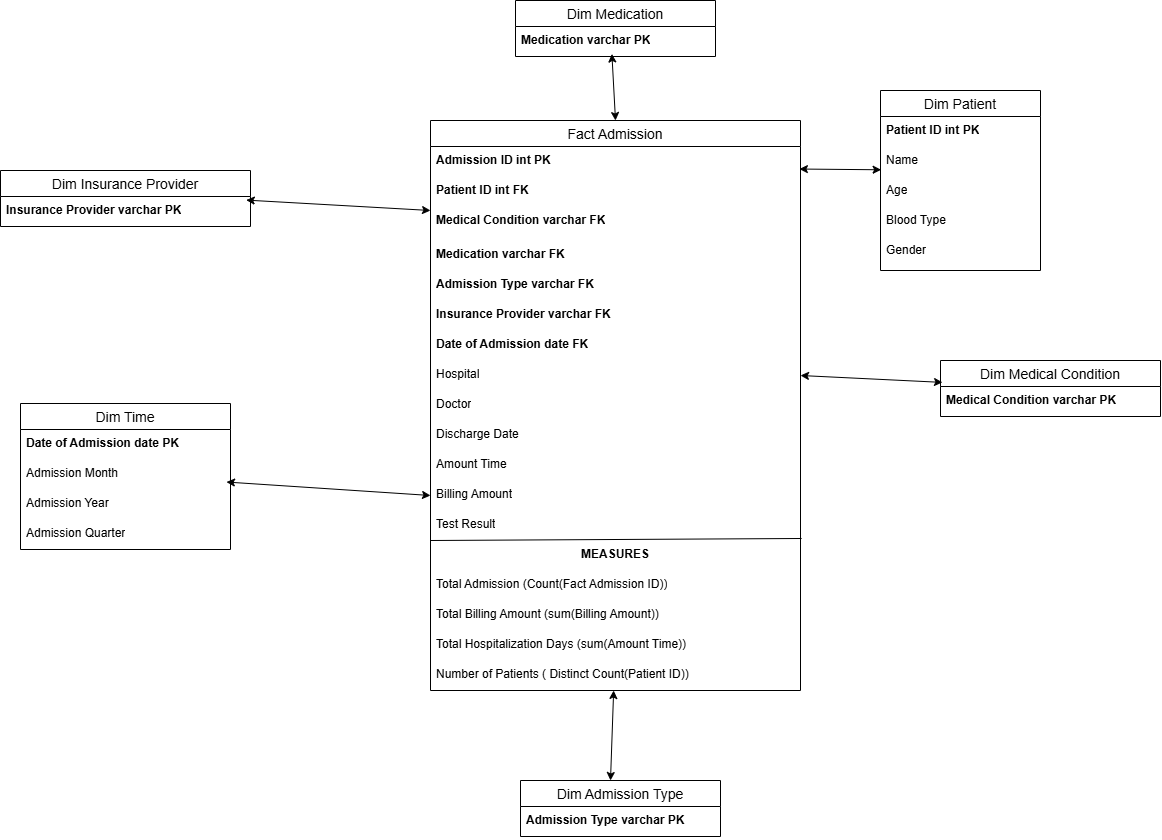

The diagram above was exported from draw.io. Its source (the exported page's mxGraphModel, read from the mxfile embedded in the PNG):
<mxGraphModel dx="3172" dy="949" grid="1" gridSize="10" guides="1" tooltips="1" connect="1" arrows="1" fold="1" page="1" pageScale="1" pageWidth="827" pageHeight="1169" math="0" shadow="0">
  <root>
    <mxCell id="0" />
    <mxCell id="1" parent="0" />
    <mxCell id="mHlHgUlcbgCZ4oKJCWUE-19" value="Fact Admission" style="swimlane;fontStyle=0;childLayout=stackLayout;horizontal=1;startSize=26;horizontalStack=0;resizeParent=1;resizeParentMax=0;resizeLast=0;collapsible=1;marginBottom=0;align=center;fontSize=14;" parent="1" vertex="1">
      <mxGeometry x="160" y="160" width="370" height="570" as="geometry" />
    </mxCell>
    <mxCell id="mHlHgUlcbgCZ4oKJCWUE-20" value="&lt;b&gt;Admission ID&amp;nbsp;int&lt;/b&gt;&lt;b style=&quot;text-align: center; text-wrap-mode: nowrap;&quot;&gt;&amp;nbsp;PK&lt;/b&gt;" style="text;strokeColor=none;fillColor=none;spacingLeft=4;spacingRight=4;overflow=hidden;rotatable=0;points=[[0,0.5],[1,0.5]];portConstraint=eastwest;fontSize=12;whiteSpace=wrap;html=1;" parent="mHlHgUlcbgCZ4oKJCWUE-19" vertex="1">
      <mxGeometry y="26" width="370" height="30" as="geometry" />
    </mxCell>
    <mxCell id="mHlHgUlcbgCZ4oKJCWUE-21" value="&lt;b&gt;Patient ID int&lt;span style=&quot;text-wrap-mode: nowrap; text-align: center;&quot;&gt;&amp;nbsp;FK&lt;/span&gt;&lt;/b&gt;" style="text;strokeColor=none;fillColor=none;spacingLeft=4;spacingRight=4;overflow=hidden;rotatable=0;points=[[0,0.5],[1,0.5]];portConstraint=eastwest;fontSize=12;whiteSpace=wrap;html=1;" parent="mHlHgUlcbgCZ4oKJCWUE-19" vertex="1">
      <mxGeometry y="56" width="370" height="30" as="geometry" />
    </mxCell>
    <mxCell id="mHlHgUlcbgCZ4oKJCWUE-22" value="&lt;b&gt;Medical Condition&amp;nbsp;&lt;span style=&quot;text-wrap-mode: nowrap; text-align: center;&quot;&gt;varchar FK&lt;/span&gt;&lt;/b&gt;" style="text;strokeColor=none;fillColor=none;spacingLeft=4;spacingRight=4;overflow=hidden;rotatable=0;points=[[0,0.5],[1,0.5]];portConstraint=eastwest;fontSize=12;whiteSpace=wrap;html=1;" parent="mHlHgUlcbgCZ4oKJCWUE-19" vertex="1">
      <mxGeometry y="86" width="370" height="34" as="geometry" />
    </mxCell>
    <mxCell id="pf73xKX6ThJU4kMzTHQu-6" value="&lt;b&gt;Medication&amp;nbsp;&lt;span style=&quot;text-wrap-mode: nowrap; text-align: center;&quot;&gt;varchar FK&lt;/span&gt;&lt;/b&gt;" style="text;strokeColor=none;fillColor=none;spacingLeft=4;spacingRight=4;overflow=hidden;rotatable=0;points=[[0,0.5],[1,0.5]];portConstraint=eastwest;fontSize=12;whiteSpace=wrap;html=1;" parent="mHlHgUlcbgCZ4oKJCWUE-19" vertex="1">
      <mxGeometry y="120" width="370" height="30" as="geometry" />
    </mxCell>
    <mxCell id="pf73xKX6ThJU4kMzTHQu-5" value="&lt;b&gt;Admission Type&amp;nbsp;&lt;span style=&quot;text-wrap-mode: nowrap; text-align: center;&quot;&gt;varchar FK&lt;/span&gt;&lt;/b&gt;" style="text;strokeColor=none;fillColor=none;spacingLeft=4;spacingRight=4;overflow=hidden;rotatable=0;points=[[0,0.5],[1,0.5]];portConstraint=eastwest;fontSize=12;whiteSpace=wrap;html=1;" parent="mHlHgUlcbgCZ4oKJCWUE-19" vertex="1">
      <mxGeometry y="150" width="370" height="30" as="geometry" />
    </mxCell>
    <mxCell id="pf73xKX6ThJU4kMzTHQu-8" value="&lt;b&gt;Insurance Provider&amp;nbsp;&lt;span style=&quot;text-wrap-mode: nowrap; text-align: center;&quot;&gt;varchar FK&lt;/span&gt;&lt;/b&gt;" style="text;strokeColor=none;fillColor=none;spacingLeft=4;spacingRight=4;overflow=hidden;rotatable=0;points=[[0,0.5],[1,0.5]];portConstraint=eastwest;fontSize=12;whiteSpace=wrap;html=1;" parent="mHlHgUlcbgCZ4oKJCWUE-19" vertex="1">
      <mxGeometry y="180" width="370" height="30" as="geometry" />
    </mxCell>
    <mxCell id="B3Vhz6tKmLERmYZW4dIj-5" value="&lt;b&gt;Date of Admission date FK&lt;/b&gt;" style="text;strokeColor=none;fillColor=none;spacingLeft=4;spacingRight=4;overflow=hidden;rotatable=0;points=[[0,0.5],[1,0.5]];portConstraint=eastwest;fontSize=12;whiteSpace=wrap;html=1;" parent="mHlHgUlcbgCZ4oKJCWUE-19" vertex="1">
      <mxGeometry y="210" width="370" height="30" as="geometry" />
    </mxCell>
    <mxCell id="pf73xKX6ThJU4kMzTHQu-7" value="Hospital" style="text;strokeColor=none;fillColor=none;spacingLeft=4;spacingRight=4;overflow=hidden;rotatable=0;points=[[0,0.5],[1,0.5]];portConstraint=eastwest;fontSize=12;whiteSpace=wrap;html=1;" parent="mHlHgUlcbgCZ4oKJCWUE-19" vertex="1">
      <mxGeometry y="240" width="370" height="30" as="geometry" />
    </mxCell>
    <mxCell id="B3Vhz6tKmLERmYZW4dIj-2" value="Doctor" style="text;strokeColor=none;fillColor=none;spacingLeft=4;spacingRight=4;overflow=hidden;rotatable=0;points=[[0,0.5],[1,0.5]];portConstraint=eastwest;fontSize=12;whiteSpace=wrap;html=1;" parent="mHlHgUlcbgCZ4oKJCWUE-19" vertex="1">
      <mxGeometry y="270" width="370" height="30" as="geometry" />
    </mxCell>
    <mxCell id="B3Vhz6tKmLERmYZW4dIj-6" value="Discharge Date" style="text;strokeColor=none;fillColor=none;spacingLeft=4;spacingRight=4;overflow=hidden;rotatable=0;points=[[0,0.5],[1,0.5]];portConstraint=eastwest;fontSize=12;whiteSpace=wrap;html=1;" parent="mHlHgUlcbgCZ4oKJCWUE-19" vertex="1">
      <mxGeometry y="300" width="370" height="30" as="geometry" />
    </mxCell>
    <mxCell id="B3Vhz6tKmLERmYZW4dIj-1" value="Amount Time" style="text;strokeColor=none;fillColor=none;spacingLeft=4;spacingRight=4;overflow=hidden;rotatable=0;points=[[0,0.5],[1,0.5]];portConstraint=eastwest;fontSize=12;whiteSpace=wrap;html=1;" parent="mHlHgUlcbgCZ4oKJCWUE-19" vertex="1">
      <mxGeometry y="330" width="370" height="30" as="geometry" />
    </mxCell>
    <mxCell id="B3Vhz6tKmLERmYZW4dIj-10" value="" style="endArrow=none;html=1;rounded=0;entryX=1.003;entryY=-0.067;entryDx=0;entryDy=0;entryPerimeter=0;" parent="mHlHgUlcbgCZ4oKJCWUE-19" target="B3Vhz6tKmLERmYZW4dIj-9" edge="1">
      <mxGeometry width="50" height="50" relative="1" as="geometry">
        <mxPoint y="420" as="sourcePoint" />
        <mxPoint x="50" y="370" as="targetPoint" />
      </mxGeometry>
    </mxCell>
    <mxCell id="pf73xKX6ThJU4kMzTHQu-9" value="Billing Amount" style="text;strokeColor=none;fillColor=none;spacingLeft=4;spacingRight=4;overflow=hidden;rotatable=0;points=[[0,0.5],[1,0.5]];portConstraint=eastwest;fontSize=12;whiteSpace=wrap;html=1;" parent="mHlHgUlcbgCZ4oKJCWUE-19" vertex="1">
      <mxGeometry y="360" width="370" height="30" as="geometry" />
    </mxCell>
    <mxCell id="B3Vhz6tKmLERmYZW4dIj-8" value="Test Result" style="text;strokeColor=none;fillColor=none;spacingLeft=4;spacingRight=4;overflow=hidden;rotatable=0;points=[[0,0.5],[1,0.5]];portConstraint=eastwest;fontSize=12;whiteSpace=wrap;html=1;" parent="mHlHgUlcbgCZ4oKJCWUE-19" vertex="1">
      <mxGeometry y="390" width="370" height="30" as="geometry" />
    </mxCell>
    <mxCell id="B3Vhz6tKmLERmYZW4dIj-9" value="&lt;b&gt;MEASURES&lt;/b&gt;" style="text;strokeColor=none;fillColor=none;spacingLeft=4;spacingRight=4;overflow=hidden;rotatable=0;points=[[0,0.5],[1,0.5]];portConstraint=eastwest;fontSize=12;whiteSpace=wrap;html=1;align=center;" parent="mHlHgUlcbgCZ4oKJCWUE-19" vertex="1">
      <mxGeometry y="420" width="370" height="30" as="geometry" />
    </mxCell>
    <mxCell id="B3Vhz6tKmLERmYZW4dIj-12" value="Total Admission (Count(Fact Admission ID))" style="text;strokeColor=none;fillColor=none;spacingLeft=4;spacingRight=4;overflow=hidden;rotatable=0;points=[[0,0.5],[1,0.5]];portConstraint=eastwest;fontSize=12;whiteSpace=wrap;html=1;" parent="mHlHgUlcbgCZ4oKJCWUE-19" vertex="1">
      <mxGeometry y="450" width="370" height="30" as="geometry" />
    </mxCell>
    <mxCell id="B3Vhz6tKmLERmYZW4dIj-14" value="Total Billing Amount (sum(Billing Amount))" style="text;strokeColor=none;fillColor=none;spacingLeft=4;spacingRight=4;overflow=hidden;rotatable=0;points=[[0,0.5],[1,0.5]];portConstraint=eastwest;fontSize=12;whiteSpace=wrap;html=1;" parent="mHlHgUlcbgCZ4oKJCWUE-19" vertex="1">
      <mxGeometry y="480" width="370" height="30" as="geometry" />
    </mxCell>
    <mxCell id="pf73xKX6ThJU4kMzTHQu-10" value="Total Hospitalization Days (sum(Amount Time))" style="text;strokeColor=none;fillColor=none;spacingLeft=4;spacingRight=4;overflow=hidden;rotatable=0;points=[[0,0.5],[1,0.5]];portConstraint=eastwest;fontSize=12;whiteSpace=wrap;html=1;" parent="mHlHgUlcbgCZ4oKJCWUE-19" vertex="1">
      <mxGeometry y="510" width="370" height="30" as="geometry" />
    </mxCell>
    <mxCell id="B3Vhz6tKmLERmYZW4dIj-11" value="Number of Patients ( Distinct Count(Patient ID))" style="text;strokeColor=none;fillColor=none;spacingLeft=4;spacingRight=4;overflow=hidden;rotatable=0;points=[[0,0.5],[1,0.5]];portConstraint=eastwest;fontSize=12;whiteSpace=wrap;html=1;" parent="mHlHgUlcbgCZ4oKJCWUE-19" vertex="1">
      <mxGeometry y="540" width="370" height="30" as="geometry" />
    </mxCell>
    <mxCell id="mHlHgUlcbgCZ4oKJCWUE-24" value="Dim Patient" style="swimlane;fontStyle=0;childLayout=stackLayout;horizontal=1;startSize=26;horizontalStack=0;resizeParent=1;resizeParentMax=0;resizeLast=0;collapsible=1;marginBottom=0;align=center;fontSize=14;" parent="1" vertex="1">
      <mxGeometry x="610" y="130" width="160" height="180" as="geometry" />
    </mxCell>
    <mxCell id="mHlHgUlcbgCZ4oKJCWUE-25" value="&lt;b&gt;Patient ID int&lt;span style=&quot;text-align: center; text-wrap-mode: nowrap;&quot;&gt;&amp;nbsp;PK&lt;/span&gt;&lt;/b&gt;" style="text;strokeColor=none;fillColor=none;spacingLeft=4;spacingRight=4;overflow=hidden;rotatable=0;points=[[0,0.5],[1,0.5]];portConstraint=eastwest;fontSize=12;whiteSpace=wrap;html=1;" parent="mHlHgUlcbgCZ4oKJCWUE-24" vertex="1">
      <mxGeometry y="26" width="160" height="30" as="geometry" />
    </mxCell>
    <mxCell id="mHlHgUlcbgCZ4oKJCWUE-26" value="Name" style="text;strokeColor=none;fillColor=none;spacingLeft=4;spacingRight=4;overflow=hidden;rotatable=0;points=[[0,0.5],[1,0.5]];portConstraint=eastwest;fontSize=12;whiteSpace=wrap;html=1;" parent="mHlHgUlcbgCZ4oKJCWUE-24" vertex="1">
      <mxGeometry y="56" width="160" height="30" as="geometry" />
    </mxCell>
    <mxCell id="mHlHgUlcbgCZ4oKJCWUE-27" value="Age" style="text;strokeColor=none;fillColor=none;spacingLeft=4;spacingRight=4;overflow=hidden;rotatable=0;points=[[0,0.5],[1,0.5]];portConstraint=eastwest;fontSize=12;whiteSpace=wrap;html=1;" parent="mHlHgUlcbgCZ4oKJCWUE-24" vertex="1">
      <mxGeometry y="86" width="160" height="30" as="geometry" />
    </mxCell>
    <mxCell id="mHlHgUlcbgCZ4oKJCWUE-29" value="Blood Type" style="text;strokeColor=none;fillColor=none;spacingLeft=4;spacingRight=4;overflow=hidden;rotatable=0;points=[[0,0.5],[1,0.5]];portConstraint=eastwest;fontSize=12;whiteSpace=wrap;html=1;" parent="mHlHgUlcbgCZ4oKJCWUE-24" vertex="1">
      <mxGeometry y="116" width="160" height="30" as="geometry" />
    </mxCell>
    <mxCell id="mHlHgUlcbgCZ4oKJCWUE-28" value="Gender" style="text;strokeColor=none;fillColor=none;spacingLeft=4;spacingRight=4;overflow=hidden;rotatable=0;points=[[0,0.5],[1,0.5]];portConstraint=eastwest;fontSize=12;whiteSpace=wrap;html=1;" parent="mHlHgUlcbgCZ4oKJCWUE-24" vertex="1">
      <mxGeometry y="146" width="160" height="34" as="geometry" />
    </mxCell>
    <mxCell id="mHlHgUlcbgCZ4oKJCWUE-30" value="Dim Medical Condition" style="swimlane;fontStyle=0;childLayout=stackLayout;horizontal=1;startSize=26;horizontalStack=0;resizeParent=1;resizeParentMax=0;resizeLast=0;collapsible=1;marginBottom=0;align=center;fontSize=14;" parent="1" vertex="1">
      <mxGeometry x="670" y="400" width="220" height="56" as="geometry" />
    </mxCell>
    <mxCell id="mHlHgUlcbgCZ4oKJCWUE-32" value="&lt;b&gt;Medical Condition&amp;nbsp;&lt;span style=&quot;text-align: center; text-wrap-mode: nowrap;&quot;&gt;varchar PK&lt;/span&gt;&lt;/b&gt;" style="text;strokeColor=none;fillColor=none;spacingLeft=4;spacingRight=4;overflow=hidden;rotatable=0;points=[[0,0.5],[1,0.5]];portConstraint=eastwest;fontSize=12;whiteSpace=wrap;html=1;" parent="mHlHgUlcbgCZ4oKJCWUE-30" vertex="1">
      <mxGeometry y="26" width="220" height="30" as="geometry" />
    </mxCell>
    <mxCell id="mHlHgUlcbgCZ4oKJCWUE-36" value="Dim Admission Type" style="swimlane;fontStyle=0;childLayout=stackLayout;horizontal=1;startSize=26;horizontalStack=0;resizeParent=1;resizeParentMax=0;resizeLast=0;collapsible=1;marginBottom=0;align=center;fontSize=14;" parent="1" vertex="1">
      <mxGeometry x="250" y="820" width="200" height="56" as="geometry" />
    </mxCell>
    <mxCell id="mHlHgUlcbgCZ4oKJCWUE-38" value="&lt;span style=&quot;text-align: center; text-wrap-mode: nowrap;&quot;&gt;&lt;b style=&quot;&quot;&gt;&lt;font style=&quot;font-size: 12px;&quot;&gt;Admission Type varchar PK&lt;/font&gt;&lt;/b&gt;&lt;/span&gt;" style="text;strokeColor=none;fillColor=none;spacingLeft=4;spacingRight=4;overflow=hidden;rotatable=0;points=[[0,0.5],[1,0.5]];portConstraint=eastwest;fontSize=12;whiteSpace=wrap;html=1;" parent="mHlHgUlcbgCZ4oKJCWUE-36" vertex="1">
      <mxGeometry y="26" width="200" height="30" as="geometry" />
    </mxCell>
    <mxCell id="mHlHgUlcbgCZ4oKJCWUE-39" value="Dim Time" style="swimlane;fontStyle=0;childLayout=stackLayout;horizontal=1;startSize=26;horizontalStack=0;resizeParent=1;resizeParentMax=0;resizeLast=0;collapsible=1;marginBottom=0;align=center;fontSize=14;" parent="1" vertex="1">
      <mxGeometry x="-250" y="443" width="210" height="146" as="geometry" />
    </mxCell>
    <mxCell id="mHlHgUlcbgCZ4oKJCWUE-40" value="&lt;b&gt;Date of Admission date PK&lt;/b&gt;" style="text;strokeColor=none;fillColor=none;spacingLeft=4;spacingRight=4;overflow=hidden;rotatable=0;points=[[0,0.5],[1,0.5]];portConstraint=eastwest;fontSize=12;whiteSpace=wrap;html=1;" parent="mHlHgUlcbgCZ4oKJCWUE-39" vertex="1">
      <mxGeometry y="26" width="210" height="30" as="geometry" />
    </mxCell>
    <mxCell id="mHlHgUlcbgCZ4oKJCWUE-43" value="Admission Month" style="text;strokeColor=none;fillColor=none;spacingLeft=4;spacingRight=4;overflow=hidden;rotatable=0;points=[[0,0.5],[1,0.5]];portConstraint=eastwest;fontSize=12;whiteSpace=wrap;html=1;" parent="mHlHgUlcbgCZ4oKJCWUE-39" vertex="1">
      <mxGeometry y="56" width="210" height="30" as="geometry" />
    </mxCell>
    <mxCell id="mHlHgUlcbgCZ4oKJCWUE-45" value="Admission Year" style="text;strokeColor=none;fillColor=none;spacingLeft=4;spacingRight=4;overflow=hidden;rotatable=0;points=[[0,0.5],[1,0.5]];portConstraint=eastwest;fontSize=12;whiteSpace=wrap;html=1;" parent="mHlHgUlcbgCZ4oKJCWUE-39" vertex="1">
      <mxGeometry y="86" width="210" height="30" as="geometry" />
    </mxCell>
    <mxCell id="mHlHgUlcbgCZ4oKJCWUE-46" value="Admission Quarter" style="text;strokeColor=none;fillColor=none;spacingLeft=4;spacingRight=4;overflow=hidden;rotatable=0;points=[[0,0.5],[1,0.5]];portConstraint=eastwest;fontSize=12;whiteSpace=wrap;html=1;" parent="mHlHgUlcbgCZ4oKJCWUE-39" vertex="1">
      <mxGeometry y="116" width="210" height="30" as="geometry" />
    </mxCell>
    <mxCell id="mHlHgUlcbgCZ4oKJCWUE-48" value="Dim Medication" style="swimlane;fontStyle=0;childLayout=stackLayout;horizontal=1;startSize=26;horizontalStack=0;resizeParent=1;resizeParentMax=0;resizeLast=0;collapsible=1;marginBottom=0;align=center;fontSize=14;" parent="1" vertex="1">
      <mxGeometry x="245" y="40" width="200" height="56" as="geometry" />
    </mxCell>
    <mxCell id="mHlHgUlcbgCZ4oKJCWUE-50" value="&lt;div style=&quot;text-align: center;&quot;&gt;&lt;b&gt;&lt;span style=&quot;background-color: initial; text-wrap-mode: nowrap;&quot;&gt;&lt;font style=&quot;font-size: 12px;&quot;&gt;Medication&amp;nbsp;&lt;/font&gt;&lt;/span&gt;&lt;span style=&quot;background-color: initial; text-wrap-mode: nowrap;&quot;&gt;varchar PK&lt;/span&gt;&lt;/b&gt;&lt;/div&gt;" style="text;strokeColor=none;fillColor=none;spacingLeft=4;spacingRight=4;overflow=hidden;rotatable=0;points=[[0,0.5],[1,0.5]];portConstraint=eastwest;fontSize=12;whiteSpace=wrap;html=1;" parent="mHlHgUlcbgCZ4oKJCWUE-48" vertex="1">
      <mxGeometry y="26" width="200" height="30" as="geometry" />
    </mxCell>
    <mxCell id="mHlHgUlcbgCZ4oKJCWUE-51" value="Dim Insurance Provider" style="swimlane;fontStyle=0;childLayout=stackLayout;horizontal=1;startSize=26;horizontalStack=0;resizeParent=1;resizeParentMax=0;resizeLast=0;collapsible=1;marginBottom=0;align=center;fontSize=14;" parent="1" vertex="1">
      <mxGeometry x="-270" y="210" width="250" height="56" as="geometry" />
    </mxCell>
    <mxCell id="mHlHgUlcbgCZ4oKJCWUE-53" value="&lt;div style=&quot;text-align: center;&quot;&gt;&lt;b&gt;&lt;span style=&quot;text-wrap-mode: nowrap;&quot;&gt;&lt;font style=&quot;font-size: 12px;&quot;&gt;Insurance Provider&amp;nbsp;&lt;/font&gt;&lt;/span&gt;&lt;span style=&quot;background-color: initial; text-wrap-mode: nowrap;&quot;&gt;varchar PK&lt;/span&gt;&lt;/b&gt;&lt;/div&gt;" style="text;strokeColor=none;fillColor=none;spacingLeft=4;spacingRight=4;overflow=hidden;rotatable=0;points=[[0,0.5],[1,0.5]];portConstraint=eastwest;fontSize=12;whiteSpace=wrap;html=1;" parent="mHlHgUlcbgCZ4oKJCWUE-51" vertex="1">
      <mxGeometry y="26" width="250" height="30" as="geometry" />
    </mxCell>
    <mxCell id="pf73xKX6ThJU4kMzTHQu-19" value="" style="endArrow=classic;startArrow=classic;html=1;rounded=0;entryX=0.482;entryY=0.916;entryDx=0;entryDy=0;entryPerimeter=0;exitX=0.5;exitY=0;exitDx=0;exitDy=0;" parent="1" source="mHlHgUlcbgCZ4oKJCWUE-19" target="mHlHgUlcbgCZ4oKJCWUE-50" edge="1">
      <mxGeometry width="50" height="50" relative="1" as="geometry">
        <mxPoint x="290" y="160" as="sourcePoint" />
        <mxPoint x="340" y="110" as="targetPoint" />
      </mxGeometry>
    </mxCell>
    <mxCell id="pf73xKX6ThJU4kMzTHQu-20" value="" style="endArrow=classic;startArrow=classic;html=1;rounded=0;exitX=0.997;exitY=0.751;exitDx=0;exitDy=0;exitPerimeter=0;entryX=0.004;entryY=0.776;entryDx=0;entryDy=0;entryPerimeter=0;" parent="1" source="mHlHgUlcbgCZ4oKJCWUE-20" target="mHlHgUlcbgCZ4oKJCWUE-26" edge="1">
      <mxGeometry width="50" height="50" relative="1" as="geometry">
        <mxPoint x="610" y="272" as="sourcePoint" />
        <mxPoint x="609" y="210" as="targetPoint" />
      </mxGeometry>
    </mxCell>
    <mxCell id="pf73xKX6ThJU4kMzTHQu-21" value="" style="endArrow=classic;startArrow=classic;html=1;rounded=0;exitX=0.5;exitY=0;exitDx=0;exitDy=0;entryX=0.495;entryY=1;entryDx=0;entryDy=0;entryPerimeter=0;" parent="1" edge="1" target="B3Vhz6tKmLERmYZW4dIj-11">
      <mxGeometry width="50" height="50" relative="1" as="geometry">
        <mxPoint x="340" y="820" as="sourcePoint" />
        <mxPoint x="343" y="740" as="targetPoint" />
      </mxGeometry>
    </mxCell>
    <mxCell id="pf73xKX6ThJU4kMzTHQu-22" value="" style="endArrow=classic;startArrow=classic;html=1;rounded=0;entryX=0;entryY=0.5;entryDx=0;entryDy=0;exitX=0.981;exitY=0.751;exitDx=0;exitDy=0;exitPerimeter=0;" parent="1" target="pf73xKX6ThJU4kMzTHQu-9" edge="1">
      <mxGeometry width="50" height="50" relative="1" as="geometry">
        <mxPoint x="-43.98999999999978" y="521.53" as="sourcePoint" />
        <mxPoint x="121" y="381.5" as="targetPoint" />
      </mxGeometry>
    </mxCell>
    <mxCell id="pf73xKX6ThJU4kMzTHQu-23" value="" style="endArrow=classic;startArrow=classic;html=1;rounded=0;exitX=0.983;exitY=0.12;exitDx=0;exitDy=0;exitPerimeter=0;" parent="1" source="mHlHgUlcbgCZ4oKJCWUE-53" edge="1">
      <mxGeometry width="50" height="50" relative="1" as="geometry">
        <mxPoint x="130" y="253.5" as="sourcePoint" />
        <mxPoint x="160" y="250" as="targetPoint" />
      </mxGeometry>
    </mxCell>
    <mxCell id="pf73xKX6ThJU4kMzTHQu-24" value="" style="endArrow=classic;startArrow=classic;html=1;rounded=0;entryX=0.009;entryY=0.391;entryDx=0;entryDy=0;entryPerimeter=0;exitX=1;exitY=0.5;exitDx=0;exitDy=0;" parent="1" source="pf73xKX6ThJU4kMzTHQu-7" target="mHlHgUlcbgCZ4oKJCWUE-30" edge="1">
      <mxGeometry width="50" height="50" relative="1" as="geometry">
        <mxPoint x="419" y="407" as="sourcePoint" />
        <mxPoint x="420" y="340" as="targetPoint" />
      </mxGeometry>
    </mxCell>
  </root>
</mxGraphModel>